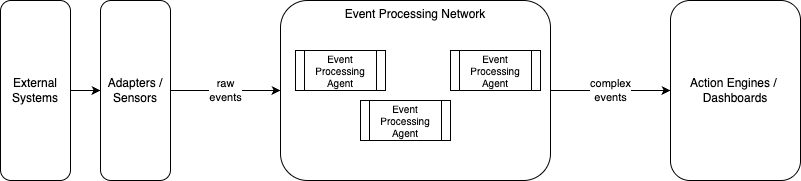

The diagram above was exported from draw.io. Its source (the exported page's mxGraphModel, read from the mxfile embedded in the PNG):
<mxGraphModel dx="725" dy="498" grid="1" gridSize="10" guides="1" tooltips="1" connect="1" arrows="1" fold="1" page="1" pageScale="1" pageWidth="850" pageHeight="1100" math="0" shadow="0">
  <root>
    <mxCell id="0" />
    <mxCell id="1" parent="0" />
    <mxCell id="6" style="edgeStyle=none;html=1;" edge="1" parent="1" source="2" target="3">
      <mxGeometry relative="1" as="geometry" />
    </mxCell>
    <mxCell id="2" value="External&lt;br&gt;Systems" style="rounded=1;whiteSpace=wrap;html=1;" vertex="1" parent="1">
      <mxGeometry x="40" y="40" width="70" height="180" as="geometry" />
    </mxCell>
    <mxCell id="5" value="raw&lt;br&gt;events" style="edgeStyle=none;html=1;entryX=0;entryY=0.5;entryDx=0;entryDy=0;" edge="1" parent="1" source="3" target="4">
      <mxGeometry relative="1" as="geometry" />
    </mxCell>
    <mxCell id="3" value="Adapters / Sensors" style="rounded=1;whiteSpace=wrap;html=1;" vertex="1" parent="1">
      <mxGeometry x="140" y="40" width="70" height="180" as="geometry" />
    </mxCell>
    <mxCell id="8" value="complex&lt;br&gt;events" style="edgeStyle=none;html=1;" edge="1" parent="1" source="4" target="7">
      <mxGeometry relative="1" as="geometry" />
    </mxCell>
    <mxCell id="4" value="Event Processing Network" style="rounded=1;whiteSpace=wrap;html=1;verticalAlign=top;" vertex="1" parent="1">
      <mxGeometry x="320" y="40" width="270" height="180" as="geometry" />
    </mxCell>
    <mxCell id="7" value="Action Engines /&amp;nbsp;&lt;br&gt;Dashboards" style="rounded=1;whiteSpace=wrap;html=1;" vertex="1" parent="1">
      <mxGeometry x="710" y="40" width="130" height="180" as="geometry" />
    </mxCell>
    <mxCell id="9" value="Event&lt;br style=&quot;font-size: 10px;&quot;&gt;Processing&lt;br style=&quot;font-size: 10px;&quot;&gt;Agent" style="shape=process;whiteSpace=wrap;html=1;backgroundOutline=1;fontSize=10;" vertex="1" parent="1">
      <mxGeometry x="400" y="140" width="90" height="40" as="geometry" />
    </mxCell>
    <mxCell id="10" value="Event&lt;br style=&quot;font-size: 10px;&quot;&gt;Processing&lt;br style=&quot;font-size: 10px;&quot;&gt;Agent" style="shape=process;whiteSpace=wrap;html=1;backgroundOutline=1;fontSize=10;" vertex="1" parent="1">
      <mxGeometry x="335" y="90" width="90" height="40" as="geometry" />
    </mxCell>
    <mxCell id="11" value="Event&lt;br style=&quot;font-size: 10px;&quot;&gt;Processing&lt;br style=&quot;font-size: 10px;&quot;&gt;Agent" style="shape=process;whiteSpace=wrap;html=1;backgroundOutline=1;fontSize=10;" vertex="1" parent="1">
      <mxGeometry x="490" y="90" width="90" height="40" as="geometry" />
    </mxCell>
  </root>
</mxGraphModel>